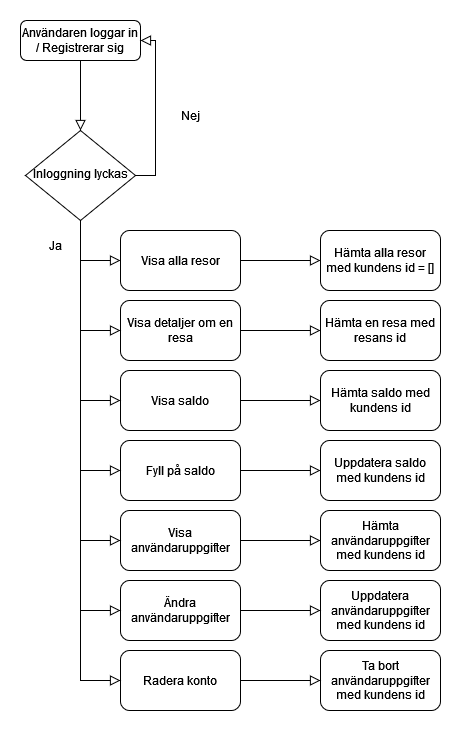

The diagram above was exported from draw.io. Its source (the exported page's mxGraphModel, read from the mxfile embedded in the PNG):
<mxGraphModel dx="782" dy="418" grid="1" gridSize="10" guides="1" tooltips="1" connect="1" arrows="1" fold="1" page="1" pageScale="1" pageWidth="827" pageHeight="1169" math="0" shadow="0">
  <root>
    <mxCell id="WIyWlLk6GJQsqaUBKTNV-0" />
    <mxCell id="WIyWlLk6GJQsqaUBKTNV-1" parent="WIyWlLk6GJQsqaUBKTNV-0" />
    <mxCell id="OFECmpX_3ulI-2_2-J6U-0" value="Användaren loggar in / Registrerar sig" style="rounded=1;whiteSpace=wrap;html=1;fontSize=12;glass=0;strokeWidth=1;shadow=0;" parent="WIyWlLk6GJQsqaUBKTNV-1" vertex="1">
      <mxGeometry x="180" y="80" width="120" height="40" as="geometry" />
    </mxCell>
    <mxCell id="OFECmpX_3ulI-2_2-J6U-1" value="Inloggning lyckas" style="rhombus;whiteSpace=wrap;html=1;shadow=0;fontFamily=Helvetica;fontSize=12;align=center;strokeWidth=1;spacing=6;spacingTop=-4;" parent="WIyWlLk6GJQsqaUBKTNV-1" vertex="1">
      <mxGeometry x="185" y="190" width="110" height="90" as="geometry" />
    </mxCell>
    <mxCell id="OFECmpX_3ulI-2_2-J6U-2" value="" style="rounded=0;html=1;jettySize=auto;orthogonalLoop=1;fontSize=11;endArrow=block;endFill=0;endSize=8;strokeWidth=1;shadow=0;labelBackgroundColor=none;edgeStyle=orthogonalEdgeStyle;exitX=0.5;exitY=1;exitDx=0;exitDy=0;entryX=0;entryY=0.5;entryDx=0;entryDy=0;" parent="WIyWlLk6GJQsqaUBKTNV-1" source="OFECmpX_3ulI-2_2-J6U-1" target="OFECmpX_3ulI-2_2-J6U-7" edge="1">
      <mxGeometry relative="1" as="geometry">
        <mxPoint x="250" y="380" as="sourcePoint" />
        <mxPoint x="240" y="330" as="targetPoint" />
      </mxGeometry>
    </mxCell>
    <mxCell id="OFECmpX_3ulI-2_2-J6U-3" value="" style="rounded=0;html=1;jettySize=auto;orthogonalLoop=1;fontSize=11;endArrow=block;endFill=0;endSize=8;strokeWidth=1;shadow=0;labelBackgroundColor=none;edgeStyle=orthogonalEdgeStyle;exitX=1;exitY=0.5;exitDx=0;exitDy=0;entryX=1;entryY=0.5;entryDx=0;entryDy=0;" parent="WIyWlLk6GJQsqaUBKTNV-1" source="OFECmpX_3ulI-2_2-J6U-1" target="OFECmpX_3ulI-2_2-J6U-0" edge="1">
      <mxGeometry relative="1" as="geometry">
        <mxPoint x="250" y="290" as="sourcePoint" />
        <mxPoint x="250" y="340" as="targetPoint" />
      </mxGeometry>
    </mxCell>
    <mxCell id="OFECmpX_3ulI-2_2-J6U-4" value="" style="rounded=0;html=1;jettySize=auto;orthogonalLoop=1;fontSize=11;endArrow=block;endFill=0;endSize=8;strokeWidth=1;shadow=0;labelBackgroundColor=none;edgeStyle=orthogonalEdgeStyle;exitX=0.5;exitY=1;exitDx=0;exitDy=0;" parent="WIyWlLk6GJQsqaUBKTNV-1" source="OFECmpX_3ulI-2_2-J6U-0" edge="1">
      <mxGeometry relative="1" as="geometry">
        <mxPoint x="250" y="290" as="sourcePoint" />
        <mxPoint x="240" y="190" as="targetPoint" />
      </mxGeometry>
    </mxCell>
    <mxCell id="OFECmpX_3ulI-2_2-J6U-5" value="Ja" style="text;html=1;strokeColor=none;fillColor=none;align=center;verticalAlign=middle;whiteSpace=wrap;rounded=0;" parent="WIyWlLk6GJQsqaUBKTNV-1" vertex="1">
      <mxGeometry x="200" y="290" width="30" height="30" as="geometry" />
    </mxCell>
    <mxCell id="OFECmpX_3ulI-2_2-J6U-6" value="Nej" style="text;html=1;strokeColor=none;fillColor=none;align=center;verticalAlign=middle;whiteSpace=wrap;rounded=0;" parent="WIyWlLk6GJQsqaUBKTNV-1" vertex="1">
      <mxGeometry x="320" y="160" width="60" height="30" as="geometry" />
    </mxCell>
    <mxCell id="OFECmpX_3ulI-2_2-J6U-7" value="Visa alla resor" style="rounded=1;whiteSpace=wrap;html=1;" parent="WIyWlLk6GJQsqaUBKTNV-1" vertex="1">
      <mxGeometry x="280" y="290" width="120" height="60" as="geometry" />
    </mxCell>
    <mxCell id="OFECmpX_3ulI-2_2-J6U-10" value="Visa detaljer om en resa" style="rounded=1;whiteSpace=wrap;html=1;" parent="WIyWlLk6GJQsqaUBKTNV-1" vertex="1">
      <mxGeometry x="280" y="360" width="120" height="60" as="geometry" />
    </mxCell>
    <mxCell id="OFECmpX_3ulI-2_2-J6U-11" value="Visa saldo" style="rounded=1;whiteSpace=wrap;html=1;" parent="WIyWlLk6GJQsqaUBKTNV-1" vertex="1">
      <mxGeometry x="280" y="430" width="120" height="60" as="geometry" />
    </mxCell>
    <mxCell id="OFECmpX_3ulI-2_2-J6U-12" value="Fyll på saldo" style="rounded=1;whiteSpace=wrap;html=1;" parent="WIyWlLk6GJQsqaUBKTNV-1" vertex="1">
      <mxGeometry x="280" y="500" width="120" height="60" as="geometry" />
    </mxCell>
    <mxCell id="OFECmpX_3ulI-2_2-J6U-13" value="" style="rounded=0;html=1;jettySize=auto;orthogonalLoop=1;fontSize=11;endArrow=block;endFill=0;endSize=8;strokeWidth=1;shadow=0;labelBackgroundColor=none;edgeStyle=orthogonalEdgeStyle;entryX=0;entryY=0.5;entryDx=0;entryDy=0;" parent="WIyWlLk6GJQsqaUBKTNV-1" target="OFECmpX_3ulI-2_2-J6U-10" edge="1">
      <mxGeometry relative="1" as="geometry">
        <mxPoint x="240" y="320" as="sourcePoint" />
        <mxPoint x="290" y="330" as="targetPoint" />
        <Array as="points">
          <mxPoint x="240" y="390" />
        </Array>
      </mxGeometry>
    </mxCell>
    <mxCell id="OFECmpX_3ulI-2_2-J6U-15" value="" style="rounded=0;html=1;jettySize=auto;orthogonalLoop=1;fontSize=11;endArrow=block;endFill=0;endSize=8;strokeWidth=1;shadow=0;labelBackgroundColor=none;edgeStyle=orthogonalEdgeStyle;entryX=0;entryY=0.5;entryDx=0;entryDy=0;" parent="WIyWlLk6GJQsqaUBKTNV-1" target="OFECmpX_3ulI-2_2-J6U-11" edge="1">
      <mxGeometry relative="1" as="geometry">
        <mxPoint x="240" y="390" as="sourcePoint" />
        <mxPoint x="290" y="400" as="targetPoint" />
        <Array as="points">
          <mxPoint x="240" y="460" />
        </Array>
      </mxGeometry>
    </mxCell>
    <mxCell id="OFECmpX_3ulI-2_2-J6U-16" value="" style="rounded=0;html=1;jettySize=auto;orthogonalLoop=1;fontSize=11;endArrow=block;endFill=0;endSize=8;strokeWidth=1;shadow=0;labelBackgroundColor=none;edgeStyle=orthogonalEdgeStyle;entryX=0;entryY=0.5;entryDx=0;entryDy=0;" parent="WIyWlLk6GJQsqaUBKTNV-1" target="OFECmpX_3ulI-2_2-J6U-12" edge="1">
      <mxGeometry relative="1" as="geometry">
        <mxPoint x="240" y="460" as="sourcePoint" />
        <mxPoint x="300" y="410" as="targetPoint" />
        <Array as="points">
          <mxPoint x="240" y="530" />
        </Array>
      </mxGeometry>
    </mxCell>
    <mxCell id="OFECmpX_3ulI-2_2-J6U-18" value="" style="rounded=0;html=1;jettySize=auto;orthogonalLoop=1;fontSize=11;endArrow=block;endFill=0;endSize=8;strokeWidth=1;shadow=0;labelBackgroundColor=none;edgeStyle=orthogonalEdgeStyle;exitX=1;exitY=0.5;exitDx=0;exitDy=0;" parent="WIyWlLk6GJQsqaUBKTNV-1" source="OFECmpX_3ulI-2_2-J6U-7" edge="1">
      <mxGeometry relative="1" as="geometry">
        <mxPoint x="250" y="130" as="sourcePoint" />
        <mxPoint x="480" y="320" as="targetPoint" />
      </mxGeometry>
    </mxCell>
    <mxCell id="OFECmpX_3ulI-2_2-J6U-19" value="Hämta alla resor med kundens id = []" style="rounded=1;whiteSpace=wrap;html=1;" parent="WIyWlLk6GJQsqaUBKTNV-1" vertex="1">
      <mxGeometry x="480" y="290" width="120" height="60" as="geometry" />
    </mxCell>
    <mxCell id="OFECmpX_3ulI-2_2-J6U-21" value="" style="rounded=0;html=1;jettySize=auto;orthogonalLoop=1;fontSize=11;endArrow=block;endFill=0;endSize=8;strokeWidth=1;shadow=0;labelBackgroundColor=none;edgeStyle=orthogonalEdgeStyle;exitX=1;exitY=0.5;exitDx=0;exitDy=0;" parent="WIyWlLk6GJQsqaUBKTNV-1" edge="1">
      <mxGeometry relative="1" as="geometry">
        <mxPoint x="400" y="390" as="sourcePoint" />
        <mxPoint x="480" y="390" as="targetPoint" />
      </mxGeometry>
    </mxCell>
    <mxCell id="OFECmpX_3ulI-2_2-J6U-22" value="Hämta en resa med resans id" style="rounded=1;whiteSpace=wrap;html=1;" parent="WIyWlLk6GJQsqaUBKTNV-1" vertex="1">
      <mxGeometry x="480" y="360" width="120" height="60" as="geometry" />
    </mxCell>
    <mxCell id="OFECmpX_3ulI-2_2-J6U-23" value="" style="rounded=0;html=1;jettySize=auto;orthogonalLoop=1;fontSize=11;endArrow=block;endFill=0;endSize=8;strokeWidth=1;shadow=0;labelBackgroundColor=none;edgeStyle=orthogonalEdgeStyle;exitX=1;exitY=0.5;exitDx=0;exitDy=0;" parent="WIyWlLk6GJQsqaUBKTNV-1" edge="1">
      <mxGeometry relative="1" as="geometry">
        <mxPoint x="400" y="460" as="sourcePoint" />
        <mxPoint x="480" y="460" as="targetPoint" />
      </mxGeometry>
    </mxCell>
    <mxCell id="OFECmpX_3ulI-2_2-J6U-24" value="Hämta saldo med kundens id&lt;span style=&quot;color: rgba(0, 0, 0, 0); font-family: monospace; font-size: 0px; text-align: start;&quot;&gt;%3CmxGraphModel%3E%3Croot%3E%3CmxCell%20id%3D%220%22%2F%3E%3CmxCell%20id%3D%221%22%20parent%3D%220%22%2F%3E%3CmxCell%20id%3D%222%22%20value%3D%22%22%20style%3D%22rounded%3D0%3Bhtml%3D1%3BjettySize%3Dauto%3BorthogonalLoop%3D1%3BfontSize%3D11%3BendArrow%3Dblock%3BendFill%3D0%3BendSize%3D8%3BstrokeWidth%3D1%3Bshadow%3D0%3BlabelBackgroundColor%3Dnone%3BedgeStyle%3DorthogonalEdgeStyle%3BexitX%3D1%3BexitY%3D0.5%3BexitDx%3D0%3BexitDy%3D0%3B%22%20edge%3D%221%22%20parent%3D%221%22%3E%3CmxGeometry%20relative%3D%221%22%20as%3D%22geometry%22%3E%3CmxPoint%20x%3D%22400%22%20y%3D%22320%22%20as%3D%22sourcePoint%22%2F%3E%3CmxPoint%20x%3D%22480%22%20y%3D%22320%22%20as%3D%22targetPoint%22%2F%3E%3C%2FmxGeometry%3E%3C%2FmxCell%3E%3CmxCell%20id%3D%223%22%20value%3D%22H%C3%A4mta%20alla%20resor%20med%20kundens%20id%20%3D%20%5B%5D%22%20style%3D%22rounded%3D1%3BwhiteSpace%3Dwrap%3Bhtml%3D1%3B%22%20vertex%3D%221%22%20parent%3D%221%22%3E%3CmxGeometry%20x%3D%22480%22%20y%3D%22290%22%20width%3D%22120%22%20height%3D%2260%22%20as%3D%22geometry%22%2F%3E%3C%2FmxCell%3E%3C%2Froot%3E%3C%2FmxGraphModel%3E&lt;/span&gt;" style="rounded=1;whiteSpace=wrap;html=1;" parent="WIyWlLk6GJQsqaUBKTNV-1" vertex="1">
      <mxGeometry x="480" y="430" width="120" height="60" as="geometry" />
    </mxCell>
    <mxCell id="OFECmpX_3ulI-2_2-J6U-25" value="" style="rounded=0;html=1;jettySize=auto;orthogonalLoop=1;fontSize=11;endArrow=block;endFill=0;endSize=8;strokeWidth=1;shadow=0;labelBackgroundColor=none;edgeStyle=orthogonalEdgeStyle;exitX=1;exitY=0.5;exitDx=0;exitDy=0;" parent="WIyWlLk6GJQsqaUBKTNV-1" edge="1">
      <mxGeometry relative="1" as="geometry">
        <mxPoint x="400" y="530" as="sourcePoint" />
        <mxPoint x="480" y="530" as="targetPoint" />
      </mxGeometry>
    </mxCell>
    <mxCell id="OFECmpX_3ulI-2_2-J6U-26" value="Uppdatera saldo med kundens id" style="rounded=1;whiteSpace=wrap;html=1;" parent="WIyWlLk6GJQsqaUBKTNV-1" vertex="1">
      <mxGeometry x="480" y="500" width="120" height="60" as="geometry" />
    </mxCell>
    <mxCell id="OFECmpX_3ulI-2_2-J6U-28" value="Visa användaruppgifter" style="rounded=1;whiteSpace=wrap;html=1;" parent="WIyWlLk6GJQsqaUBKTNV-1" vertex="1">
      <mxGeometry x="280" y="570" width="120" height="60" as="geometry" />
    </mxCell>
    <mxCell id="OFECmpX_3ulI-2_2-J6U-29" value="" style="rounded=0;html=1;jettySize=auto;orthogonalLoop=1;fontSize=11;endArrow=block;endFill=0;endSize=8;strokeWidth=1;shadow=0;labelBackgroundColor=none;edgeStyle=orthogonalEdgeStyle;entryX=0;entryY=0.5;entryDx=0;entryDy=0;" parent="WIyWlLk6GJQsqaUBKTNV-1" target="OFECmpX_3ulI-2_2-J6U-28" edge="1">
      <mxGeometry relative="1" as="geometry">
        <mxPoint x="240" y="530" as="sourcePoint" />
        <mxPoint x="300" y="480" as="targetPoint" />
        <Array as="points">
          <mxPoint x="240" y="600" />
        </Array>
      </mxGeometry>
    </mxCell>
    <mxCell id="OFECmpX_3ulI-2_2-J6U-30" value="" style="rounded=0;html=1;jettySize=auto;orthogonalLoop=1;fontSize=11;endArrow=block;endFill=0;endSize=8;strokeWidth=1;shadow=0;labelBackgroundColor=none;edgeStyle=orthogonalEdgeStyle;exitX=1;exitY=0.5;exitDx=0;exitDy=0;" parent="WIyWlLk6GJQsqaUBKTNV-1" edge="1">
      <mxGeometry relative="1" as="geometry">
        <mxPoint x="400" y="600" as="sourcePoint" />
        <mxPoint x="480" y="600" as="targetPoint" />
      </mxGeometry>
    </mxCell>
    <mxCell id="OFECmpX_3ulI-2_2-J6U-31" value="Hämta användaruppgifter med kundens id" style="rounded=1;whiteSpace=wrap;html=1;" parent="WIyWlLk6GJQsqaUBKTNV-1" vertex="1">
      <mxGeometry x="480" y="570" width="120" height="60" as="geometry" />
    </mxCell>
    <mxCell id="OFECmpX_3ulI-2_2-J6U-32" value="Ändra användaruppgifter" style="rounded=1;whiteSpace=wrap;html=1;" parent="WIyWlLk6GJQsqaUBKTNV-1" vertex="1">
      <mxGeometry x="280" y="640" width="120" height="60" as="geometry" />
    </mxCell>
    <mxCell id="OFECmpX_3ulI-2_2-J6U-33" value="" style="rounded=0;html=1;jettySize=auto;orthogonalLoop=1;fontSize=11;endArrow=block;endFill=0;endSize=8;strokeWidth=1;shadow=0;labelBackgroundColor=none;edgeStyle=orthogonalEdgeStyle;entryX=0;entryY=0.5;entryDx=0;entryDy=0;" parent="WIyWlLk6GJQsqaUBKTNV-1" target="OFECmpX_3ulI-2_2-J6U-32" edge="1">
      <mxGeometry relative="1" as="geometry">
        <mxPoint x="240" y="600" as="sourcePoint" />
        <mxPoint x="300" y="550" as="targetPoint" />
        <Array as="points">
          <mxPoint x="240" y="670" />
        </Array>
      </mxGeometry>
    </mxCell>
    <mxCell id="OFECmpX_3ulI-2_2-J6U-34" value="Uppdatera användaruppgifter med kundens id" style="rounded=1;whiteSpace=wrap;html=1;" parent="WIyWlLk6GJQsqaUBKTNV-1" vertex="1">
      <mxGeometry x="480" y="640" width="120" height="60" as="geometry" />
    </mxCell>
    <mxCell id="OFECmpX_3ulI-2_2-J6U-35" value="" style="rounded=0;html=1;jettySize=auto;orthogonalLoop=1;fontSize=11;endArrow=block;endFill=0;endSize=8;strokeWidth=1;shadow=0;labelBackgroundColor=none;edgeStyle=orthogonalEdgeStyle;exitX=1;exitY=0.5;exitDx=0;exitDy=0;entryX=0;entryY=0.5;entryDx=0;entryDy=0;" parent="WIyWlLk6GJQsqaUBKTNV-1" source="OFECmpX_3ulI-2_2-J6U-32" target="OFECmpX_3ulI-2_2-J6U-34" edge="1">
      <mxGeometry relative="1" as="geometry">
        <mxPoint x="410" y="610" as="sourcePoint" />
        <mxPoint x="490" y="610" as="targetPoint" />
      </mxGeometry>
    </mxCell>
    <mxCell id="OFECmpX_3ulI-2_2-J6U-36" value="Radera konto" style="rounded=1;whiteSpace=wrap;html=1;" parent="WIyWlLk6GJQsqaUBKTNV-1" vertex="1">
      <mxGeometry x="280" y="710" width="120" height="60" as="geometry" />
    </mxCell>
    <mxCell id="OFECmpX_3ulI-2_2-J6U-37" value="" style="rounded=0;html=1;jettySize=auto;orthogonalLoop=1;fontSize=11;endArrow=block;endFill=0;endSize=8;strokeWidth=1;shadow=0;labelBackgroundColor=none;edgeStyle=orthogonalEdgeStyle;entryX=0;entryY=0.5;entryDx=0;entryDy=0;" parent="WIyWlLk6GJQsqaUBKTNV-1" target="OFECmpX_3ulI-2_2-J6U-36" edge="1">
      <mxGeometry relative="1" as="geometry">
        <mxPoint x="240" y="670" as="sourcePoint" />
        <mxPoint x="300" y="620" as="targetPoint" />
        <Array as="points">
          <mxPoint x="240" y="740" />
        </Array>
      </mxGeometry>
    </mxCell>
    <mxCell id="OFECmpX_3ulI-2_2-J6U-38" value="Ta bort användaruppgifter med kundens id" style="rounded=1;whiteSpace=wrap;html=1;" parent="WIyWlLk6GJQsqaUBKTNV-1" vertex="1">
      <mxGeometry x="480" y="710" width="120" height="60" as="geometry" />
    </mxCell>
    <mxCell id="OFECmpX_3ulI-2_2-J6U-39" value="" style="rounded=0;html=1;jettySize=auto;orthogonalLoop=1;fontSize=11;endArrow=block;endFill=0;endSize=8;strokeWidth=1;shadow=0;labelBackgroundColor=none;edgeStyle=orthogonalEdgeStyle;exitX=1;exitY=0.5;exitDx=0;exitDy=0;entryX=0;entryY=0.5;entryDx=0;entryDy=0;" parent="WIyWlLk6GJQsqaUBKTNV-1" source="OFECmpX_3ulI-2_2-J6U-36" target="OFECmpX_3ulI-2_2-J6U-38" edge="1">
      <mxGeometry relative="1" as="geometry">
        <mxPoint x="410" y="680" as="sourcePoint" />
        <mxPoint x="490" y="680" as="targetPoint" />
      </mxGeometry>
    </mxCell>
  </root>
</mxGraphModel>